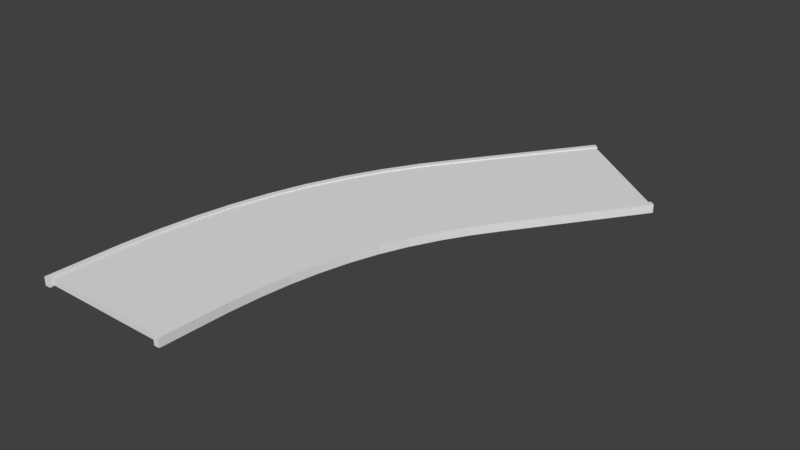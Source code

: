 # Source: road20.blend  (saved by Blender 2.79.0; exported with 4.5.12 LTS)
import bpy
from mathutils import Matrix  # noqa: F401  (used for matrix-valued properties, if any)

bpy.ops.wm.read_factory_settings(use_empty=True)
scene = bpy.context.scene
scene.name = 'Scene'

# ---- collections
col_collection_1 = bpy.data.collections.new('Collection 1'); scene.collection.children.link(col_collection_1)

# ---- world
world_world = bpy.data.worlds.new('World'); scene.world = world_world
world_world.color = (0.05088, 0.05088, 0.05088)
world_world.use_sun_shadow = False
world_world.sun_shadow_jitter_overblur = 0.0
world_world.cycles.sampling_method = 'MANUAL'

# ---- meshes
me_cube_001 = bpy.data.meshes.new('Cube.001')
me_cube_001.from_pydata([(21.73, -0.0002722, -0.003969), (-23.21, 0.0002869, -0.003969), (80.79, 1.713, -0.003969), (45.11, 2.027, -0.003969), (21.73, -0.0002722, 0.08503), (-23.21, 0.0002869, 0.08503), (80.79, 1.713, 0.08503), (45.11, 2.027, 0.08503), (73.11, 1.59, -0.003969), (65.78, 1.473, -0.003969), (58.45, 1.355, -0.003969), (51.45, 1.243, -0.003969), (45.73, 1.147, -0.003969), (40.58, 1.047, -0.003969), (36.05, 0.9442, -0.003969), (32.15, 0.8375, -0.003969), (29.0, 0.7268, -0.003969), (26.48, 0.6133, -0.003969), (24.57, 0.4972, -0.003969), (23.24, 0.3792, -0.003969), (22.43, 0.2595, -0.003969), (22.07, 0.1371, -0.003969), (-22.87, 0.1377, -0.003969), (-22.47, 0.2843, -0.003969), (-21.47, 0.4316, -0.003969), (-19.8, 0.5791, -0.003969), (-17.37, 0.7263, -0.003969), (-14.12, 0.8724, -0.003969), (-9.99, 1.017, -0.003969), (-4.876, 1.157, -0.003969), (1.097, 1.294, -0.003969), (7.866, 1.425, -0.003969), (15.34, 1.55, -0.003969), (22.76, 1.669, -0.003969), (30.09, 1.786, -0.003969), (37.42, 1.903, -0.003969), (22.07, 0.1371, 0.08503), (22.43, 0.2595, 0.08503), (23.24, 0.3792, 0.08503), (24.57, 0.4972, 0.08503), (26.48, 0.6133, 0.08503), (29.0, 0.7268, 0.08503), (32.15, 0.8375, 0.08503), (36.05, 0.9442, 0.08503), (40.58, 1.047, 0.08503), (45.73, 1.147, 0.08503), (51.45, 1.243, 0.08503), (58.45, 1.355, 0.08503), (65.78, 1.473, 0.08503), (73.11, 1.59, 0.08503), (37.42, 1.903, 0.08503), (30.09, 1.786, 0.08503), (22.76, 1.669, 0.08503), (15.34, 1.55, 0.08503), (7.866, 1.425, 0.08503), (1.097, 1.294, 0.08503), (-4.876, 1.157, 0.08503), (-9.99, 1.017, 0.08503), (-14.12, 0.8724, 0.08503), (-17.37, 0.7263, 0.08503), (-19.8, 0.5791, 0.08503), (-21.47, 0.4316, 0.08503), (-22.47, 0.2843, 0.08503), (-22.87, 0.1377, 0.08503), (-23.36, -0.01234, -0.02788), (-25.34, -0.01232, -0.02788), (45.31, 2.032, -0.02788), (43.73, 2.046, -0.02788), (-23.36, -0.01234, 0.1016), (-25.34, -0.01232, 0.1016), (45.31, 2.032, 0.1016), (43.73, 2.046, 0.1016), (37.92, 1.914, -0.02788), (30.53, 1.795, -0.02788), (23.14, 1.677, -0.02788), (15.68, 1.557, -0.02788), (8.103, 1.431, -0.02788), (1.244, 1.299, -0.02788), (-4.809, 1.162, -0.02788), (-9.99, 1.02, -0.02788), (-14.18, 0.8746, -0.02788), (-17.47, 0.7271, -0.02788), (-19.92, 0.5786, -0.02788), (-21.6, 0.4297, -0.02788), (-22.59, 0.2811, -0.02788), (-22.99, 0.1333, -0.02788), (-24.98, 0.1333, -0.02788), (-24.58, 0.2822, -0.02788), (-23.58, 0.432, -0.02788), (-21.88, 0.5822, -0.02788), (-19.41, 0.7321, -0.02788), (-16.09, 0.881, -0.02788), (-11.85, 1.028, -0.02788), (-6.618, 1.171, -0.02788), (-0.5009, 1.31, -0.02788), (6.431, 1.444, -0.02788), (14.08, 1.571, -0.02788), (21.56, 1.691, -0.02788), (28.95, 1.809, -0.02788), (36.34, 1.927, -0.02788), (-22.99, 0.1333, 0.1016), (-22.59, 0.2811, 0.1016), (-21.6, 0.4297, 0.1016), (-19.92, 0.5786, 0.1016), (-17.47, 0.7271, 0.1016), (-14.18, 0.8746, 0.1016), (-9.99, 1.02, 0.1016), (-4.809, 1.162, 0.1016), (1.244, 1.299, 0.1016), (8.103, 1.431, 0.1016), (15.68, 1.557, 0.1016), (23.14, 1.677, 0.1016), (30.53, 1.795, 0.1016), (37.92, 1.914, 0.1016), (36.34, 1.927, 0.1016), (28.95, 1.809, 0.1016), (21.56, 1.691, 0.1016), (14.08, 1.571, 0.1016), (6.431, 1.444, 0.1016), (-0.5009, 1.31, 0.1016), (-6.618, 1.171, 0.1016), (-11.85, 1.028, 0.1016), (-16.09, 0.881, 0.1016), (-19.41, 0.7321, 0.1016), (-21.88, 0.5822, 0.1016), (-23.58, 0.432, 0.1016), (-24.58, 0.2822, 0.1016), (-24.98, 0.1333, 0.1016), (23.87, -0.01293, -0.02788), (21.88, -0.0129, -0.02788), (82.82, 1.703, -0.02788), (81.24, 1.717, -0.02788), (23.87, -0.01293, 0.1016), (21.88, -0.0129, 0.1016), (82.82, 1.703, 0.1016), (81.24, 1.717, 0.1016), (75.43, 1.584, -0.02788), (68.04, 1.466, -0.02788), (60.64, 1.347, -0.02788), (53.52, 1.233, -0.02788), (47.81, 1.138, -0.02788), (42.68, 1.039, -0.02788), (38.16, 0.9369, -0.02788), (34.27, 0.8309, -0.02788), (31.12, 0.7211, -0.02788), (28.61, 0.6082, -0.02788), (26.71, 0.4927, -0.02788), (25.39, 0.3751, -0.02788), (24.59, 0.2557, -0.02788), (24.24, 0.1327, -0.02788), (22.25, 0.1327, -0.02788), (22.6, 0.2568, -0.02788), (23.41, 0.3774, -0.02788), (24.75, 0.4963, -0.02788), (26.67, 0.6132, -0.02788), (29.21, 0.7276, -0.02788), (32.41, 0.8389, -0.02788), (36.35, 0.9463, -0.02788), (40.93, 1.05, -0.02788), (46.14, 1.15, -0.02788), (51.93, 1.247, -0.02788), (59.06, 1.361, -0.02788), (66.46, 1.48, -0.02788), (73.85, 1.598, -0.02788), (24.24, 0.1327, 0.1016), (24.59, 0.2557, 0.1016), (25.39, 0.3751, 0.1016), (26.71, 0.4927, 0.1016), (28.61, 0.6082, 0.1016), (31.12, 0.7211, 0.1016), (34.27, 0.8309, 0.1016), (38.16, 0.9369, 0.1016), (42.68, 1.039, 0.1016), (47.81, 1.138, 0.1016), (53.52, 1.233, 0.1016), (60.64, 1.347, 0.1016), (68.04, 1.466, 0.1016), (75.43, 1.584, 0.1016), (73.85, 1.598, 0.1016), (66.46, 1.48, 0.1016), (59.06, 1.361, 0.1016), (51.93, 1.247, 0.1016), (46.14, 1.15, 0.1016), (40.93, 1.05, 0.1016), (36.35, 0.9463, 0.1016), (32.41, 0.8389, 0.1016), (29.21, 0.7276, 0.1016), (26.67, 0.6132, 0.1016), (24.75, 0.4963, 0.1016), (23.41, 0.3774, 0.1016), (22.6, 0.2568, 0.1016), (22.25, 0.1327, 0.1016)], [], [(8, 35, 3, 2), (2, 3, 7, 6), (36, 63, 5, 4), (4, 5, 1, 0), (21, 36, 4, 0), (63, 22, 1, 5), (7, 3, 35, 50), (50, 35, 34, 51), (51, 34, 33, 52), (52, 33, 32, 53), (53, 32, 31, 54), (54, 31, 30, 55), (55, 30, 29, 56), (56, 29, 28, 57), (57, 28, 27, 58), (58, 27, 26, 59), (59, 26, 25, 60), (60, 25, 24, 61), (61, 24, 23, 62), (62, 23, 22, 63), (2, 6, 49, 8), (8, 49, 48, 9), (9, 48, 47, 10), (10, 47, 46, 11), (11, 46, 45, 12), (12, 45, 44, 13), (13, 44, 43, 14), (14, 43, 42, 15), (15, 42, 41, 16), (16, 41, 40, 17), (17, 40, 39, 18), (18, 39, 38, 19), (19, 38, 37, 20), (20, 37, 36, 21), (6, 7, 50, 49), (49, 50, 51, 48), (48, 51, 52, 47), (47, 52, 53, 46), (46, 53, 54, 45), (45, 54, 55, 44), (44, 55, 56, 43), (43, 56, 57, 42), (42, 57, 58, 41), (41, 58, 59, 40), (40, 59, 60, 39), (39, 60, 61, 38), (38, 61, 62, 37), (37, 62, 63, 36), (0, 1, 22, 21), (21, 22, 23, 20), (20, 23, 24, 19), (19, 24, 25, 18), (18, 25, 26, 17), (17, 26, 27, 16), (16, 27, 28, 15), (15, 28, 29, 14), (14, 29, 30, 13), (13, 30, 31, 12), (12, 31, 32, 11), (11, 32, 33, 10), (10, 33, 34, 9), (9, 34, 35, 8), (72, 99, 67, 66), (66, 67, 71, 70), (100, 127, 69, 68), (68, 69, 65, 64), (85, 100, 68, 64), (127, 86, 65, 69), (71, 67, 99, 114), (114, 99, 98, 115), (115, 98, 97, 116), (116, 97, 96, 117), (117, 96, 95, 118), (118, 95, 94, 119), (119, 94, 93, 120), (120, 93, 92, 121), (121, 92, 91, 122), (122, 91, 90, 123), (123, 90, 89, 124), (124, 89, 88, 125), (125, 88, 87, 126), (126, 87, 86, 127), (66, 70, 113, 72), (72, 113, 112, 73), (73, 112, 111, 74), (74, 111, 110, 75), (75, 110, 109, 76), (76, 109, 108, 77), (77, 108, 107, 78), (78, 107, 106, 79), (79, 106, 105, 80), (80, 105, 104, 81), (81, 104, 103, 82), (82, 103, 102, 83), (83, 102, 101, 84), (84, 101, 100, 85), (70, 71, 114, 113), (113, 114, 115, 112), (112, 115, 116, 111), (111, 116, 117, 110), (110, 117, 118, 109), (109, 118, 119, 108), (108, 119, 120, 107), (107, 120, 121, 106), (106, 121, 122, 105), (105, 122, 123, 104), (104, 123, 124, 103), (103, 124, 125, 102), (102, 125, 126, 101), (101, 126, 127, 100), (64, 65, 86, 85), (85, 86, 87, 84), (84, 87, 88, 83), (83, 88, 89, 82), (82, 89, 90, 81), (81, 90, 91, 80), (80, 91, 92, 79), (79, 92, 93, 78), (78, 93, 94, 77), (77, 94, 95, 76), (76, 95, 96, 75), (75, 96, 97, 74), (74, 97, 98, 73), (73, 98, 99, 72), (136, 163, 131, 130), (130, 131, 135, 134), (164, 191, 133, 132), (132, 133, 129, 128), (149, 164, 132, 128), (191, 150, 129, 133), (135, 131, 163, 178), (178, 163, 162, 179), (179, 162, 161, 180), (180, 161, 160, 181), (181, 160, 159, 182), (182, 159, 158, 183), (183, 158, 157, 184), (184, 157, 156, 185), (185, 156, 155, 186), (186, 155, 154, 187), (187, 154, 153, 188), (188, 153, 152, 189), (189, 152, 151, 190), (190, 151, 150, 191), (130, 134, 177, 136), (136, 177, 176, 137), (137, 176, 175, 138), (138, 175, 174, 139), (139, 174, 173, 140), (140, 173, 172, 141), (141, 172, 171, 142), (142, 171, 170, 143), (143, 170, 169, 144), (144, 169, 168, 145), (145, 168, 167, 146), (146, 167, 166, 147), (147, 166, 165, 148), (148, 165, 164, 149), (134, 135, 178, 177), (177, 178, 179, 176), (176, 179, 180, 175), (175, 180, 181, 174), (174, 181, 182, 173), (173, 182, 183, 172), (172, 183, 184, 171), (171, 184, 185, 170), (170, 185, 186, 169), (169, 186, 187, 168), (168, 187, 188, 167), (167, 188, 189, 166), (166, 189, 190, 165), (165, 190, 191, 164), (128, 129, 150, 149), (149, 150, 151, 148), (148, 151, 152, 147), (147, 152, 153, 146), (146, 153, 154, 145), (145, 154, 155, 144), (144, 155, 156, 143), (143, 156, 157, 142), (142, 157, 158, 141), (141, 158, 159, 140), (140, 159, 160, 139), (139, 160, 161, 138), (138, 161, 162, 137), (137, 162, 163, 136)])
me_cube_001.use_remesh_preserve_volume = False
me_cube_001.use_remesh_preserve_attributes = False
me_cube_001.use_mirror_vertex_groups = False
me_cube_001.update()

# ---- objects
ob_cube = bpy.data.objects.new('Cube', me_cube_001)

# ---- transforms, parenting, visibility, modifiers, constraints
ob_cube.location = (4.146, -5.915, 2.168)
ob_cube.scale = (0.1062, 9.259, 2.387)
ob_cube.lineart.crease_threshold = 0.0

# ---- collection membership
col_collection_1.objects.link(ob_cube)

# ---- scene / render settings (as saved in the file)
scene.frame_start = 1; scene.frame_end = 250; scene.frame_set(1)
scene.render.engine = 'BLENDER_EEVEE_NEXT'
scene.render.resolution_percentage = 50
scene.render.dither_intensity = 0.0
scene.cycles.use_denoising = False
scene.cycles.samples = 128
scene.cycles.sampling_pattern = 'TABULATED_SOBOL'
scene.cycles.use_adaptive_sampling = False
scene.cycles.use_light_tree = False
scene.cycles.blur_glossy = 0.0
scene.cycles.sample_clamp_indirect = 0.0
scene.view_settings.view_transform = 'Standard'
bpy.context.view_layer.update()

# ---- added for rendering (the .blend has no active camera and no usable light): camera, sun
cam_auto = bpy.data.cameras.new('AutoCamera')
cam_auto.lens = 50.0
cam_auto.sensor_width = 36.0
cam_auto.clip_end = 1000.0
ob_auto_camera = bpy.data.objects.new('AutoCamera', cam_auto)
scene.collection.objects.link(ob_auto_camera)
ob_auto_camera.location = (27.7941, -21.2178, 18.7324)
ob_auto_camera.rotation_euler = (1.09748, -7.21219e-08, 0.694738)
scene.camera = ob_auto_camera
light_auto_sun = bpy.data.lights.new('AutoSun', 'SUN')
light_auto_sun.energy = 3.0
light_auto_sun.angle = 0.0523599
ob_auto_sun = bpy.data.objects.new('AutoSun', light_auto_sun)
scene.collection.objects.link(ob_auto_sun)
ob_auto_sun.rotation_euler = (0.872665, 0.174533, 0.523599)
bpy.context.view_layer.update()
